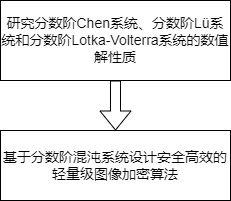

The diagram above was exported from draw.io. Its source (the exported page's mxGraphModel, read from the mxfile embedded in the PNG):
<mxGraphModel dx="1422" dy="794" grid="1" gridSize="10" guides="1" tooltips="1" connect="1" arrows="1" fold="1" page="1" pageScale="1" pageWidth="827" pageHeight="1169" math="0" shadow="0">
  <root>
    <mxCell id="0" />
    <mxCell id="1" parent="0" />
    <mxCell id="1GlRIRX5tjNi9lmJ5uPK-1" value="&lt;font style=&quot;font-size: 14px;&quot;&gt;&lt;span&gt;研究分数阶&lt;/span&gt;&lt;span lang=&quot;EN-US&quot;&gt;Chen&lt;/span&gt;&lt;span&gt;系统、分数阶&lt;/span&gt;&lt;span lang=&quot;EN-US&quot;&gt;Lü&lt;/span&gt;&lt;span&gt;系统和分数阶&lt;/span&gt;&lt;span lang=&quot;EN-US&quot;&gt;Lotka-Volterra&lt;/span&gt;&lt;span&gt;系统的数值解性质&lt;/span&gt;&lt;/font&gt;" style="rounded=0;whiteSpace=wrap;html=1;" vertex="1" parent="1">
      <mxGeometry x="320" y="140" width="230" height="80" as="geometry" />
    </mxCell>
    <mxCell id="1GlRIRX5tjNi9lmJ5uPK-4" value="&lt;span style=&quot;&quot;&gt;&lt;font style=&quot;font-size: 14px;&quot;&gt;基于分数阶混沌系统设计安全高效的轻量级图像加密算法&lt;/font&gt;&lt;/span&gt;" style="rounded=0;whiteSpace=wrap;html=1;" vertex="1" parent="1">
      <mxGeometry x="320" y="270" width="230" height="70" as="geometry" />
    </mxCell>
    <mxCell id="1GlRIRX5tjNi9lmJ5uPK-9" value="" style="shape=flexArrow;endArrow=classic;html=1;rounded=0;fontSize=14;exitX=0.5;exitY=1;exitDx=0;exitDy=0;" edge="1" parent="1" source="1GlRIRX5tjNi9lmJ5uPK-1" target="1GlRIRX5tjNi9lmJ5uPK-4">
      <mxGeometry width="50" height="50" relative="1" as="geometry">
        <mxPoint x="400" y="250" as="sourcePoint" />
        <mxPoint x="450" y="200" as="targetPoint" />
        <Array as="points" />
      </mxGeometry>
    </mxCell>
  </root>
</mxGraphModel>